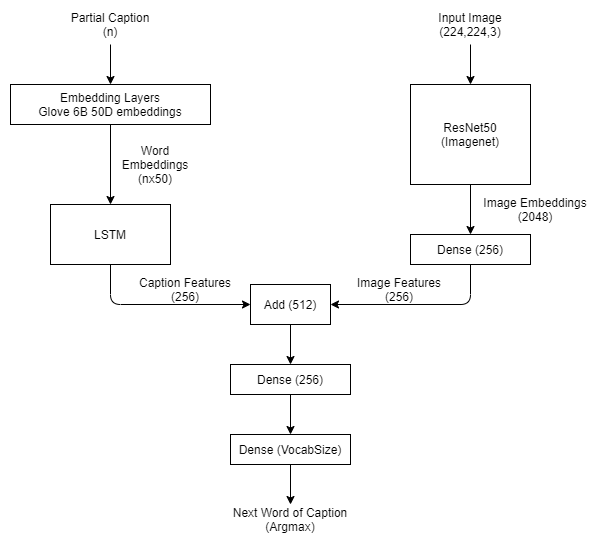

The diagram above was exported from draw.io. Its source (the exported page's mxGraphModel, read from the mxfile embedded in the PNG):
<mxGraphModel dx="868" dy="488" grid="1" gridSize="10" guides="1" tooltips="1" connect="1" arrows="1" fold="1" page="1" pageScale="1" pageWidth="827" pageHeight="1169" math="0" shadow="0">
  <root>
    <mxCell id="0" />
    <mxCell id="1" parent="0" />
    <mxCell id="JiNUvIYAsV80vA5RhHio-11" value="" style="edgeStyle=orthogonalEdgeStyle;rounded=0;orthogonalLoop=1;jettySize=auto;html=1;" edge="1" parent="1" source="JiNUvIYAsV80vA5RhHio-1" target="JiNUvIYAsV80vA5RhHio-8">
      <mxGeometry relative="1" as="geometry" />
    </mxCell>
    <mxCell id="JiNUvIYAsV80vA5RhHio-1" value="Embedding Layers&lt;br&gt;Glove 6B 50D embeddings" style="rounded=0;whiteSpace=wrap;html=1;" vertex="1" parent="1">
      <mxGeometry x="80" y="160" width="200" height="40" as="geometry" />
    </mxCell>
    <mxCell id="JiNUvIYAsV80vA5RhHio-10" value="" style="edgeStyle=orthogonalEdgeStyle;rounded=0;orthogonalLoop=1;jettySize=auto;html=1;" edge="1" parent="1" source="JiNUvIYAsV80vA5RhHio-2" target="JiNUvIYAsV80vA5RhHio-7">
      <mxGeometry relative="1" as="geometry" />
    </mxCell>
    <mxCell id="JiNUvIYAsV80vA5RhHio-2" value="ResNet50&lt;br&gt;(Imagenet)" style="rounded=0;whiteSpace=wrap;html=1;" vertex="1" parent="1">
      <mxGeometry x="480" y="160" width="120" height="100" as="geometry" />
    </mxCell>
    <mxCell id="JiNUvIYAsV80vA5RhHio-3" value="" style="endArrow=classic;html=1;" edge="1" parent="1" target="JiNUvIYAsV80vA5RhHio-1">
      <mxGeometry width="50" height="50" relative="1" as="geometry">
        <mxPoint x="180" y="120" as="sourcePoint" />
        <mxPoint x="350" y="260" as="targetPoint" />
      </mxGeometry>
    </mxCell>
    <mxCell id="JiNUvIYAsV80vA5RhHio-4" value="" style="endArrow=classic;html=1;" edge="1" parent="1">
      <mxGeometry width="50" height="50" relative="1" as="geometry">
        <mxPoint x="540" y="120" as="sourcePoint" />
        <mxPoint x="540" y="160" as="targetPoint" />
      </mxGeometry>
    </mxCell>
    <mxCell id="JiNUvIYAsV80vA5RhHio-5" value="Partial Caption&lt;br&gt;(n)" style="text;html=1;strokeColor=none;fillColor=none;align=center;verticalAlign=middle;whiteSpace=wrap;rounded=0;" vertex="1" parent="1">
      <mxGeometry x="125" y="90" width="110" height="20" as="geometry" />
    </mxCell>
    <mxCell id="JiNUvIYAsV80vA5RhHio-6" value="Input Image&lt;br&gt;(224,224,3)" style="text;html=1;strokeColor=none;fillColor=none;align=center;verticalAlign=middle;whiteSpace=wrap;rounded=0;" vertex="1" parent="1">
      <mxGeometry x="480" y="90" width="120" height="20" as="geometry" />
    </mxCell>
    <mxCell id="JiNUvIYAsV80vA5RhHio-7" value="Dense (256)" style="rounded=0;whiteSpace=wrap;html=1;" vertex="1" parent="1">
      <mxGeometry x="480" y="310" width="120" height="30" as="geometry" />
    </mxCell>
    <mxCell id="JiNUvIYAsV80vA5RhHio-8" value="LSTM" style="rounded=0;whiteSpace=wrap;html=1;" vertex="1" parent="1">
      <mxGeometry x="120" y="280" width="120" height="60" as="geometry" />
    </mxCell>
    <mxCell id="JiNUvIYAsV80vA5RhHio-23" value="" style="edgeStyle=orthogonalEdgeStyle;rounded=0;orthogonalLoop=1;jettySize=auto;html=1;entryX=0.5;entryY=0;entryDx=0;entryDy=0;" edge="1" parent="1" source="JiNUvIYAsV80vA5RhHio-12" target="JiNUvIYAsV80vA5RhHio-21">
      <mxGeometry relative="1" as="geometry" />
    </mxCell>
    <mxCell id="JiNUvIYAsV80vA5RhHio-12" value="Add (512)" style="rounded=0;whiteSpace=wrap;html=1;" vertex="1" parent="1">
      <mxGeometry x="320" y="360" width="80" height="40" as="geometry" />
    </mxCell>
    <mxCell id="JiNUvIYAsV80vA5RhHio-14" value="" style="edgeStyle=segmentEdgeStyle;endArrow=classic;html=1;exitX=0.5;exitY=1;exitDx=0;exitDy=0;entryX=1;entryY=0.5;entryDx=0;entryDy=0;" edge="1" parent="1" source="JiNUvIYAsV80vA5RhHio-7" target="JiNUvIYAsV80vA5RhHio-12">
      <mxGeometry width="50" height="50" relative="1" as="geometry">
        <mxPoint x="490" y="400" as="sourcePoint" />
        <mxPoint x="540" y="350" as="targetPoint" />
        <Array as="points">
          <mxPoint x="540" y="380" />
        </Array>
      </mxGeometry>
    </mxCell>
    <mxCell id="JiNUvIYAsV80vA5RhHio-16" value="" style="edgeStyle=segmentEdgeStyle;endArrow=classic;html=1;exitX=0.5;exitY=1;exitDx=0;exitDy=0;entryX=0;entryY=0.5;entryDx=0;entryDy=0;" edge="1" parent="1" target="JiNUvIYAsV80vA5RhHio-12">
      <mxGeometry width="50" height="50" relative="1" as="geometry">
        <mxPoint x="180" y="340" as="sourcePoint" />
        <mxPoint x="280" y="400" as="targetPoint" />
        <Array as="points">
          <mxPoint x="180" y="380" />
        </Array>
      </mxGeometry>
    </mxCell>
    <mxCell id="JiNUvIYAsV80vA5RhHio-17" value="Word&lt;br&gt;Embeddings&lt;br&gt;(nx50)" style="text;html=1;strokeColor=none;fillColor=none;align=center;verticalAlign=middle;whiteSpace=wrap;rounded=0;" vertex="1" parent="1">
      <mxGeometry x="190" y="220" width="70" height="40" as="geometry" />
    </mxCell>
    <mxCell id="JiNUvIYAsV80vA5RhHio-18" value="Image Embeddings&lt;br&gt;(2048)" style="text;html=1;strokeColor=none;fillColor=none;align=center;verticalAlign=middle;whiteSpace=wrap;rounded=0;" vertex="1" parent="1">
      <mxGeometry x="550" y="270" width="110" height="30" as="geometry" />
    </mxCell>
    <mxCell id="JiNUvIYAsV80vA5RhHio-19" value="Image Features&lt;br&gt;(256)" style="text;html=1;strokeColor=none;fillColor=none;align=center;verticalAlign=middle;whiteSpace=wrap;rounded=0;" vertex="1" parent="1">
      <mxGeometry x="413.5" y="350" width="110" height="30" as="geometry" />
    </mxCell>
    <mxCell id="JiNUvIYAsV80vA5RhHio-20" value="Caption Features&lt;br&gt;(256)" style="text;html=1;strokeColor=none;fillColor=none;align=center;verticalAlign=middle;whiteSpace=wrap;rounded=0;" vertex="1" parent="1">
      <mxGeometry x="200" y="350" width="110" height="30" as="geometry" />
    </mxCell>
    <mxCell id="JiNUvIYAsV80vA5RhHio-24" value="" style="edgeStyle=orthogonalEdgeStyle;rounded=0;orthogonalLoop=1;jettySize=auto;html=1;" edge="1" parent="1" source="JiNUvIYAsV80vA5RhHio-21" target="JiNUvIYAsV80vA5RhHio-22">
      <mxGeometry relative="1" as="geometry" />
    </mxCell>
    <mxCell id="JiNUvIYAsV80vA5RhHio-21" value="Dense (256)" style="rounded=0;whiteSpace=wrap;html=1;" vertex="1" parent="1">
      <mxGeometry x="300" y="440" width="120" height="30" as="geometry" />
    </mxCell>
    <mxCell id="JiNUvIYAsV80vA5RhHio-22" value="Dense (VocabSize)" style="rounded=0;whiteSpace=wrap;html=1;" vertex="1" parent="1">
      <mxGeometry x="300" y="510" width="120" height="30" as="geometry" />
    </mxCell>
    <mxCell id="JiNUvIYAsV80vA5RhHio-25" value="" style="endArrow=classic;html=1;exitX=0.5;exitY=1;exitDx=0;exitDy=0;" edge="1" parent="1" source="JiNUvIYAsV80vA5RhHio-22">
      <mxGeometry width="50" height="50" relative="1" as="geometry">
        <mxPoint x="390" y="520" as="sourcePoint" />
        <mxPoint x="360" y="580" as="targetPoint" />
      </mxGeometry>
    </mxCell>
    <mxCell id="JiNUvIYAsV80vA5RhHio-26" value="Next Word of Caption&lt;br&gt;(Argmax)" style="text;html=1;strokeColor=none;fillColor=none;align=center;verticalAlign=middle;whiteSpace=wrap;rounded=0;" vertex="1" parent="1">
      <mxGeometry x="290" y="580" width="140" height="30" as="geometry" />
    </mxCell>
  </root>
</mxGraphModel>